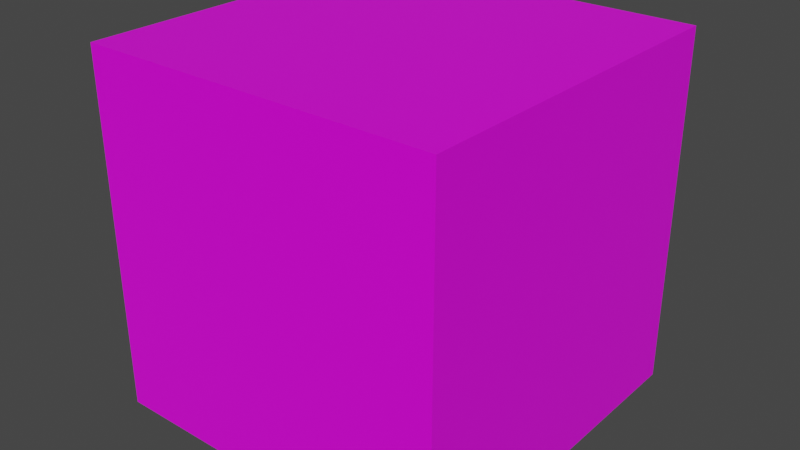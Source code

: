 # Source: default_blend_backup.blend  (saved by Blender 2.90.8; exported with 4.5.12 LTS)
import bpy
from mathutils import Matrix  # noqa: F401  (used for matrix-valued properties, if any)

bpy.ops.wm.read_factory_settings(use_empty=True)
scene = bpy.context.scene
scene.name = 'Scene'

# ---- collections
col_collection = bpy.data.collections.new('Collection'); scene.collection.children.link(col_collection)

# ---- images (referenced by path relative to the original .blend; pixels are not part of the script)
import os
ASSET_DIR = os.environ.get("B2B_ASSET_DIR", "")  # directory of the original .blend (textures are referenced by path, not embedded)
HERE = os.path.dirname(os.path.abspath(__file__))  # packed textures are extracted next to this script under _unpacked/

def load_image(name, relpath, width, height, colorspace="sRGB"):
    """Load a texture the original file referenced (path relative to the .blend, or extracted next to this script)."""
    p = next((c for c in (os.path.join(HERE, relpath), os.path.join(ASSET_DIR, relpath)) if relpath and os.path.exists(c)), "")
    if p:
        img = bpy.data.images.load(p, check_existing=True)
        img.name = name
    else:  # same state as the original file: an image datablock whose file is absent (Cycles renders it pink)
        img = bpy.data.images.new(name, width, height)
        img.source = "FILE"
        img.filepath = "//" + (relpath or name)
    img.colorspace_settings.name = colorspace
    return img
img_pallet_png = load_image('pallet.png', 'pallet.png', 1024, 1024, 'sRGB')

# ---- materials (node trees are filled in below, after node groups)
mat_material = bpy.data.materials.new('Material')
mat_material.alpha_threshold = 0.0
mat_material.use_transparent_shadow = False
mat_material.line_color = (0.0, 0.0, 0.0, 1.0)

# ---- material node trees
mat_material.use_nodes = True; mat_material.node_tree.nodes.clear()
_N = mat_material.node_tree.nodes; _L = mat_material.node_tree.links
n0 = _N.new('ShaderNodeOutputMaterial'); n0.name = 'Material Output'; n0.location = (300, 300)
n1 = _N.new('ShaderNodeBsdfPrincipled'); n1.name = 'Principled BSDF'; n1.location = (10, 300)
n1.distribution = 'GGX'
n1.subsurface_method = 'BURLEY'
n1.inputs[2].default_value = 0.4
n1.inputs[3].default_value = 1.45
n1.inputs[27].default_value = (0.0, 0.0, 0.0, 1.0)
n1.inputs[28].default_value = 1.0
n2 = _N.new('ShaderNodeTexImage'); n2.name = 'Image Texture'; n2.location = (-493, 240)
n2.image = img_pallet_png
n2.interpolation = 'Closest'
_L.new(n1.outputs[0], n0.inputs[0])
_L.new(n2.outputs[0], n1.inputs[0])
n0.is_active_output = True

# ---- world
world_world = bpy.data.worlds.new('World'); scene.world = world_world
world_world.use_nodes = True; world_world.node_tree.nodes.clear()
_N = world_world.node_tree.nodes; _L = world_world.node_tree.links
n0 = _N.new('ShaderNodeOutputWorld'); n0.name = 'World Output'; n0.location = (300, 300)
n1 = _N.new('ShaderNodeBackground'); n1.name = 'Background'; n1.location = (10, 300)
n1.inputs[0].default_value = (0.05088, 0.05088, 0.05088, 1.0)
_L.new(n1.outputs[0], n0.inputs[0])
n0.is_active_output = True
world_world.color = (0.05088, 0.05088, 0.05088)
world_world.use_sun_shadow = False
world_world.sun_shadow_jitter_overblur = 0.0

# ---- meshes
me_cube = bpy.data.meshes.new('Cube')
me_cube.from_pydata([(1.0, 1.0, 1.0), (1.0, 1.0, -1.0), (1.0, -1.0, 1.0), (1.0, -1.0, -1.0), (-1.0, 1.0, 1.0), (-1.0, 1.0, -1.0), (-1.0, -1.0, 1.0), (-1.0, -1.0, -1.0)], [], [(0, 4, 6, 2), (3, 2, 6, 7), (7, 6, 4, 5), (5, 1, 3, 7), (1, 0, 2, 3), (5, 4, 0, 1)])
_uv = me_cube.uv_layers.new(name='UVMap')
_uv.uv.foreach_set('vector', [0.2229, 0.8273, 0.2229, 0.8273, 0.2229, 0.8273, 0.2229, 0.8273, 0.2229, 0.8273, 0.2229, 0.8273, 0.2229, 0.8273, 0.2229, 0.8273, 0.2229, 0.8273, 0.2229, 0.8273, 0.2229, 0.8273, 0.2229, 0.8273, 0.2229, 0.8273, 0.2229, 0.8273, 0.2229, 0.8273, 0.2229, 0.8273, 0.2229, 0.8273, 0.2229, 0.8273, 0.2229, 0.8273, 0.2229, 0.8273, 0.2229, 0.8273, 0.2229, 0.8273, 0.2229, 0.8273, 0.2229, 0.8273])
me_cube.materials.append(mat_material)
me_cube.use_remesh_preserve_volume = False
me_cube.use_remesh_preserve_attributes = False
me_cube.use_mirror_vertex_groups = False
me_cube.update()

# ---- objects
ob_cube = bpy.data.objects.new('Cube', me_cube)

# ---- transforms, parenting, visibility, modifiers, constraints
ob_cube.location = (0.0, 0.0, 0.0)
ob_cube.lock_rotations_4d = False
ob_cube.empty_display_type = 'ARROWS'
ob_cube.lineart.crease_threshold = 0.0

# ---- collection membership
col_collection.objects.link(ob_cube)

# ---- scene / render settings (as saved in the file)
scene.frame_start = 1; scene.frame_end = 250; scene.frame_set(1)
scene.render.engine = 'BLENDER_EEVEE_NEXT'
scene.cycles.use_denoising = False
scene.cycles.samples = 128
scene.cycles.sampling_pattern = 'TABULATED_SOBOL'
scene.cycles.use_adaptive_sampling = False
scene.cycles.use_light_tree = False
scene.view_settings.view_transform = 'Filmic'
bpy.context.view_layer.update()

# ---- added for rendering (the .blend has no active camera and no usable light): camera, sun
cam_auto = bpy.data.cameras.new('AutoCamera')
cam_auto.lens = 50.0
cam_auto.sensor_width = 36.0
cam_auto.clip_end = 1000.0
ob_auto_camera = bpy.data.objects.new('AutoCamera', cam_auto)
scene.collection.objects.link(ob_auto_camera)
ob_auto_camera.location = (3.20507, -3.84609, 2.56406)
ob_auto_camera.rotation_euler = (1.09748, -7.21219e-08, 0.694738)
scene.camera = ob_auto_camera
light_auto_sun = bpy.data.lights.new('AutoSun', 'SUN')
light_auto_sun.energy = 3.0
light_auto_sun.angle = 0.0523599
ob_auto_sun = bpy.data.objects.new('AutoSun', light_auto_sun)
scene.collection.objects.link(ob_auto_sun)
ob_auto_sun.rotation_euler = (0.872665, 0.174533, 0.523599)
bpy.context.view_layer.update()
